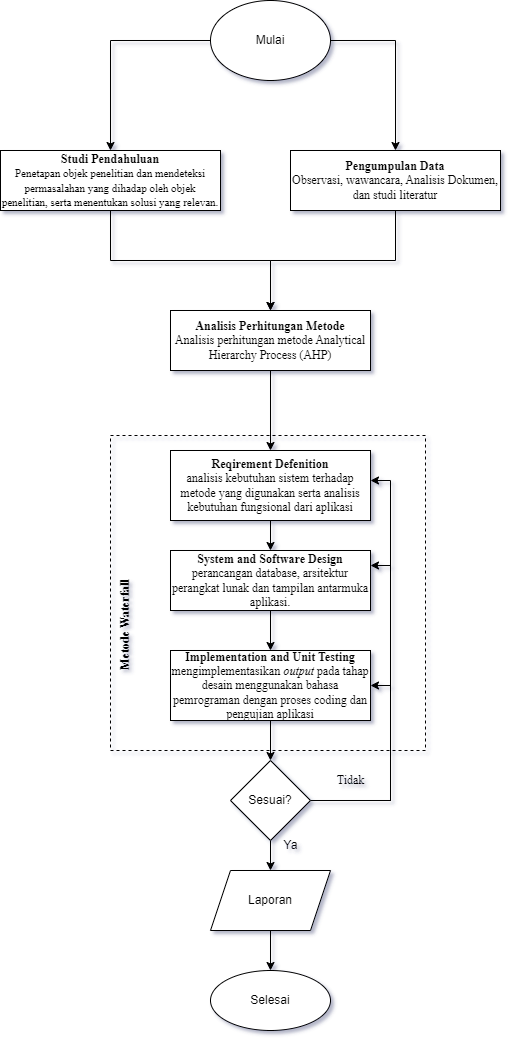

The diagram above was exported from draw.io. Its source (the exported page's mxGraphModel, read from the mxfile embedded in the PNG):
<mxGraphModel dx="2310" dy="727" grid="1" gridSize="10" guides="1" tooltips="1" connect="1" arrows="1" fold="1" page="1" pageScale="1" pageWidth="850" pageHeight="1100" math="0" shadow="0">
  <root>
    <mxCell id="0" />
    <mxCell id="1" parent="0" />
    <mxCell id="AwTlsn1avJqRlDZe2FWS-6" value="" style="whiteSpace=wrap;html=1;aspect=fixed;fillColor=none;dashed=1;movable=0;resizable=0;rotatable=0;deletable=0;editable=0;connectable=0;" parent="1" vertex="1">
      <mxGeometry x="90" y="525" width="315" height="315" as="geometry" />
    </mxCell>
    <mxCell id="DxEEcX2B62-ESOJBF6J5-3" value="" style="edgeStyle=orthogonalEdgeStyle;rounded=0;orthogonalLoop=1;jettySize=auto;html=1;exitX=0;exitY=0.5;exitDx=0;exitDy=0;" parent="1" source="DxEEcX2B62-ESOJBF6J5-1" target="DxEEcX2B62-ESOJBF6J5-2" edge="1">
      <mxGeometry relative="1" as="geometry" />
    </mxCell>
    <mxCell id="DxEEcX2B62-ESOJBF6J5-5" value="" style="edgeStyle=orthogonalEdgeStyle;rounded=0;orthogonalLoop=1;jettySize=auto;html=1;exitX=1;exitY=0.5;exitDx=0;exitDy=0;" parent="1" source="DxEEcX2B62-ESOJBF6J5-1" target="DxEEcX2B62-ESOJBF6J5-4" edge="1">
      <mxGeometry relative="1" as="geometry" />
    </mxCell>
    <mxCell id="DxEEcX2B62-ESOJBF6J5-1" value="Mulai" style="ellipse;whiteSpace=wrap;html=1;" parent="1" vertex="1">
      <mxGeometry x="190" y="90" width="120" height="80" as="geometry" />
    </mxCell>
    <mxCell id="DxEEcX2B62-ESOJBF6J5-9" value="" style="edgeStyle=orthogonalEdgeStyle;rounded=0;orthogonalLoop=1;jettySize=auto;html=1;entryX=0.5;entryY=0;entryDx=0;entryDy=0;exitX=0.5;exitY=1;exitDx=0;exitDy=0;" parent="1" source="DxEEcX2B62-ESOJBF6J5-2" target="DxEEcX2B62-ESOJBF6J5-6" edge="1">
      <mxGeometry relative="1" as="geometry">
        <mxPoint x="80" y="380" as="targetPoint" />
      </mxGeometry>
    </mxCell>
    <mxCell id="DxEEcX2B62-ESOJBF6J5-2" value="&lt;font face=&quot;Times New Roman&quot;&gt;&lt;b&gt;Studi Pendahuluan&lt;/b&gt;&lt;br&gt;&lt;font style=&quot;font-size: 11px;&quot;&gt;Penetapan objek penelitian dan mendeteksi permasalahan yang dihadap oleh objek penelitian, serta menentukan solusi yang relevan.&lt;/font&gt;&lt;br&gt;&lt;/font&gt;" style="whiteSpace=wrap;html=1;" parent="1" vertex="1">
      <mxGeometry x="-20" y="240" width="220" height="60" as="geometry" />
    </mxCell>
    <mxCell id="DxEEcX2B62-ESOJBF6J5-7" value="" style="edgeStyle=orthogonalEdgeStyle;rounded=0;orthogonalLoop=1;jettySize=auto;html=1;exitX=0.5;exitY=1;exitDx=0;exitDy=0;" parent="1" source="DxEEcX2B62-ESOJBF6J5-4" target="DxEEcX2B62-ESOJBF6J5-6" edge="1">
      <mxGeometry relative="1" as="geometry" />
    </mxCell>
    <mxCell id="DxEEcX2B62-ESOJBF6J5-4" value="&lt;font face=&quot;Times New Roman&quot;&gt;&lt;b&gt;Pengumpulan Data&lt;/b&gt;&lt;/font&gt;&lt;br style=&quot;font-family: &amp;quot;Times New Roman&amp;quot;;&quot;&gt;&lt;span style=&quot;font-family: &amp;quot;Times New Roman&amp;quot;;&quot;&gt;Observasi, wawancara, Analisis Dokumen, dan studi literatur&lt;/span&gt;" style="whiteSpace=wrap;html=1;" parent="1" vertex="1">
      <mxGeometry x="270" y="240" width="210" height="60" as="geometry" />
    </mxCell>
    <mxCell id="DxEEcX2B62-ESOJBF6J5-11" value="" style="edgeStyle=orthogonalEdgeStyle;rounded=0;orthogonalLoop=1;jettySize=auto;html=1;" parent="1" source="DxEEcX2B62-ESOJBF6J5-6" edge="1">
      <mxGeometry relative="1" as="geometry">
        <mxPoint x="250" y="540" as="targetPoint" />
      </mxGeometry>
    </mxCell>
    <mxCell id="DxEEcX2B62-ESOJBF6J5-6" value="&lt;b style=&quot;font-family: &amp;quot;Times New Roman&amp;quot;;&quot;&gt;Analisis Perhitungan Metode&lt;/b&gt;&lt;br style=&quot;font-family: &amp;quot;Times New Roman&amp;quot;;&quot;&gt;&lt;span style=&quot;font-family: &amp;quot;Times New Roman&amp;quot;;&quot;&gt;Analisis perhitungan metode Analytical Hierarchy Process (AHP)&lt;/span&gt;" style="whiteSpace=wrap;html=1;" parent="1" vertex="1">
      <mxGeometry x="150" y="400" width="200" height="60" as="geometry" />
    </mxCell>
    <mxCell id="DxEEcX2B62-ESOJBF6J5-15" value="" style="edgeStyle=orthogonalEdgeStyle;rounded=0;orthogonalLoop=1;jettySize=auto;html=1;" parent="1" source="DxEEcX2B62-ESOJBF6J5-12" target="DxEEcX2B62-ESOJBF6J5-14" edge="1">
      <mxGeometry relative="1" as="geometry" />
    </mxCell>
    <mxCell id="DxEEcX2B62-ESOJBF6J5-12" value="&lt;b style=&quot;font-family: &amp;quot;Times New Roman&amp;quot;;&quot;&gt;Reqirement Defenition&lt;/b&gt;&lt;br style=&quot;font-family: &amp;quot;Times New Roman&amp;quot;;&quot;&gt;&lt;span style=&quot;line-height: 107%; font-family: &amp;quot;Times New Roman&amp;quot;, serif;&quot;&gt;&lt;font style=&quot;font-size: 12px;&quot;&gt;analisis kebutuhan sistem terhadap metode yang digunakan serta analisis kebutuhan fungsional dari aplikasi&lt;/font&gt;&lt;/span&gt;" style="whiteSpace=wrap;html=1;" parent="1" vertex="1">
      <mxGeometry x="150" y="540" width="200" height="70" as="geometry" />
    </mxCell>
    <mxCell id="DxEEcX2B62-ESOJBF6J5-23" value="" style="edgeStyle=orthogonalEdgeStyle;rounded=0;orthogonalLoop=1;jettySize=auto;html=1;fontFamily=Times New Roman;fontSize=12;" parent="1" source="DxEEcX2B62-ESOJBF6J5-14" target="DxEEcX2B62-ESOJBF6J5-22" edge="1">
      <mxGeometry relative="1" as="geometry" />
    </mxCell>
    <mxCell id="DxEEcX2B62-ESOJBF6J5-14" value="&lt;font style=&quot;font-size: 12px;&quot;&gt;&lt;b style=&quot;font-family: &amp;quot;Times New Roman&amp;quot;;&quot;&gt;System and Software Design&lt;/b&gt;&lt;br style=&quot;font-family: &amp;quot;Times New Roman&amp;quot;;&quot;&gt;&lt;span style=&quot;line-height: 107%; font-family: &amp;quot;Times New Roman&amp;quot;, serif;&quot;&gt;perancangan database, arsitektur perangkat lunak dan tampilan antarmuka aplikasi.&lt;/span&gt;&lt;/font&gt;" style="whiteSpace=wrap;html=1;" parent="1" vertex="1">
      <mxGeometry x="150" y="640" width="200" height="60" as="geometry" />
    </mxCell>
    <mxCell id="DxEEcX2B62-ESOJBF6J5-19" style="edgeStyle=orthogonalEdgeStyle;rounded=0;orthogonalLoop=1;jettySize=auto;html=1;" parent="1" source="DxEEcX2B62-ESOJBF6J5-16" target="DxEEcX2B62-ESOJBF6J5-18" edge="1">
      <mxGeometry relative="1" as="geometry" />
    </mxCell>
    <mxCell id="AwTlsn1avJqRlDZe2FWS-10" style="edgeStyle=orthogonalEdgeStyle;rounded=0;orthogonalLoop=1;jettySize=auto;html=1;entryX=1;entryY=0.5;entryDx=0;entryDy=0;fontFamily=Times New Roman;" parent="1" source="DxEEcX2B62-ESOJBF6J5-16" target="DxEEcX2B62-ESOJBF6J5-22" edge="1">
      <mxGeometry relative="1" as="geometry">
        <Array as="points">
          <mxPoint x="370" y="890" />
          <mxPoint x="370" y="775" />
        </Array>
      </mxGeometry>
    </mxCell>
    <mxCell id="AwTlsn1avJqRlDZe2FWS-11" style="edgeStyle=orthogonalEdgeStyle;rounded=0;orthogonalLoop=1;jettySize=auto;html=1;entryX=1;entryY=0.25;entryDx=0;entryDy=0;fontFamily=Times New Roman;" parent="1" source="DxEEcX2B62-ESOJBF6J5-16" target="DxEEcX2B62-ESOJBF6J5-14" edge="1">
      <mxGeometry relative="1" as="geometry">
        <Array as="points">
          <mxPoint x="370" y="890" />
          <mxPoint x="370" y="655" />
        </Array>
      </mxGeometry>
    </mxCell>
    <mxCell id="AwTlsn1avJqRlDZe2FWS-12" style="edgeStyle=orthogonalEdgeStyle;rounded=0;orthogonalLoop=1;jettySize=auto;html=1;fontFamily=Times New Roman;" parent="1" source="DxEEcX2B62-ESOJBF6J5-16" edge="1">
      <mxGeometry relative="1" as="geometry">
        <Array as="points">
          <mxPoint x="370" y="890" />
          <mxPoint x="370" y="570" />
        </Array>
        <mxPoint x="350" y="570" as="targetPoint" />
      </mxGeometry>
    </mxCell>
    <mxCell id="DxEEcX2B62-ESOJBF6J5-16" value="Sesuai?" style="rhombus;whiteSpace=wrap;html=1;" parent="1" vertex="1">
      <mxGeometry x="210" y="850" width="80" height="80" as="geometry" />
    </mxCell>
    <mxCell id="DxEEcX2B62-ESOJBF6J5-21" value="" style="edgeStyle=orthogonalEdgeStyle;rounded=0;orthogonalLoop=1;jettySize=auto;html=1;" parent="1" source="DxEEcX2B62-ESOJBF6J5-18" target="DxEEcX2B62-ESOJBF6J5-20" edge="1">
      <mxGeometry relative="1" as="geometry" />
    </mxCell>
    <mxCell id="DxEEcX2B62-ESOJBF6J5-18" value="Laporan" style="shape=parallelogram;perimeter=parallelogramPerimeter;whiteSpace=wrap;html=1;fixedSize=1;" parent="1" vertex="1">
      <mxGeometry x="190" y="960" width="120" height="60" as="geometry" />
    </mxCell>
    <mxCell id="DxEEcX2B62-ESOJBF6J5-24" style="edgeStyle=orthogonalEdgeStyle;rounded=0;orthogonalLoop=1;jettySize=auto;html=1;fontFamily=Times New Roman;fontSize=12;" parent="1" source="DxEEcX2B62-ESOJBF6J5-22" target="DxEEcX2B62-ESOJBF6J5-16" edge="1">
      <mxGeometry relative="1" as="geometry" />
    </mxCell>
    <mxCell id="DxEEcX2B62-ESOJBF6J5-22" value="&lt;b style=&quot;font-family: &amp;quot;Times New Roman&amp;quot;;&quot;&gt;Implementation and Unit Testing&lt;/b&gt;&lt;br style=&quot;font-family: &amp;quot;Times New Roman&amp;quot;;&quot;&gt;&lt;font face=&quot;Times New Roman&quot;&gt;mengimplementasikan&amp;nbsp;&lt;/font&gt;&lt;font style=&quot;font-size: 12px;&quot;&gt;&lt;i&gt;&lt;span style=&quot;line-height: 107%; font-family: &amp;quot;Times New Roman&amp;quot;, serif;&quot;&gt;output&lt;/span&gt;&lt;/i&gt;&lt;span style=&quot;line-height: 107%; font-family: &amp;quot;Times New Roman&amp;quot;, serif;&quot;&gt; pada tahap desain&lt;/span&gt;&lt;/font&gt;&lt;font face=&quot;Times New Roman&quot;&gt;&amp;nbsp;menggunakan&amp;nbsp;&lt;/font&gt;&lt;span style=&quot;line-height: 107%; font-family: &amp;quot;Times New Roman&amp;quot;, serif;&quot;&gt;&lt;font style=&quot;font-size: 12px;&quot;&gt;bahasa pemrograman dengan proses coding&lt;/font&gt;&lt;/span&gt;&lt;font face=&quot;Times New Roman&quot;&gt;&amp;nbsp;dan pengujian aplikasi&lt;/font&gt;" style="whiteSpace=wrap;html=1;" parent="1" vertex="1">
      <mxGeometry x="150" y="740" width="200" height="70" as="geometry" />
    </mxCell>
    <mxCell id="AwTlsn1avJqRlDZe2FWS-1" value="Ya" style="text;html=1;align=center;verticalAlign=middle;resizable=0;points=[];autosize=1;strokeColor=none;fillColor=none;" parent="1" vertex="1">
      <mxGeometry x="250" y="920" width="40" height="30" as="geometry" />
    </mxCell>
    <mxCell id="AwTlsn1avJqRlDZe2FWS-7" value="&lt;font face=&quot;Times New Roman&quot;&gt;Metode Waterfall&lt;/font&gt;" style="text;html=1;align=center;verticalAlign=middle;resizable=0;points=[];autosize=1;strokeColor=none;fillColor=none;rotation=-90;fontStyle=1" parent="1" vertex="1">
      <mxGeometry x="50" y="700" width="110" height="30" as="geometry" />
    </mxCell>
    <mxCell id="DxEEcX2B62-ESOJBF6J5-20" value="Selesai" style="ellipse;whiteSpace=wrap;html=1;" parent="1" vertex="1">
      <mxGeometry x="190" y="1060" width="120" height="60" as="geometry" />
    </mxCell>
    <mxCell id="AwTlsn1avJqRlDZe2FWS-13" value="Tidak" style="text;html=1;align=center;verticalAlign=middle;resizable=0;points=[];autosize=1;strokeColor=none;fillColor=none;fontFamily=Times New Roman;" parent="1" vertex="1">
      <mxGeometry x="305" y="855" width="50" height="30" as="geometry" />
    </mxCell>
  </root>
</mxGraphModel>